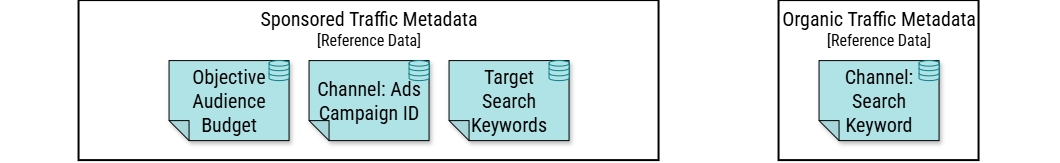

The diagram above was exported from draw.io. Its source (the exported page's mxGraphModel, read from the mxfile embedded in the PNG):
<mxGraphModel dx="-355" dy="429" grid="1" gridSize="10" guides="1" tooltips="1" connect="1" arrows="1" fold="1" page="1" pageScale="1" pageWidth="1080" pageHeight="720" math="0" shadow="0">
  <root>
    <mxCell id="HYmN26c9imvWHjqFSJCJ-0" />
    <mxCell id="HYmN26c9imvWHjqFSJCJ-1" parent="HYmN26c9imvWHjqFSJCJ-0" />
    <mxCell id="1SlsK87MRWYLRVnhsoVM-89" parent="HYmN26c9imvWHjqFSJCJ-1" style="rounded=0;whiteSpace=wrap;html=1;strokeColor=none;" value="" vertex="1">
      <mxGeometry height="160" width="1060" x="1080" y="560" as="geometry" />
    </mxCell>
    <mxCell id="1SlsK87MRWYLRVnhsoVM-64" parent="HYmN26c9imvWHjqFSJCJ-1" style="rounded=0;whiteSpace=wrap;verticalAlign=top;fontSize=16;fontFamily=Roboto Condensed;fontSource=https%3A%2F%2Ffonts.googleapis.com%2Fcss%3Ffamily%3DRoboto%2BCondensed;fontColor=#000000;html=1;strokeWidth=2;" value="&lt;font style=&quot;font-size: 20px; color: rgb(0, 0, 0);&quot;&gt;Organic Traffic Metadata&lt;br&gt;&lt;/font&gt;[Reference Data]" vertex="1">
      <mxGeometry height="160" width="200" x="1860" y="560" as="geometry" />
    </mxCell>
    <mxCell id="1SlsK87MRWYLRVnhsoVM-53" parent="HYmN26c9imvWHjqFSJCJ-1" style="rounded=0;whiteSpace=wrap;verticalAlign=top;fontSize=16;fontFamily=Roboto Condensed;fontSource=https%3A%2F%2Ffonts.googleapis.com%2Fcss%3Ffamily%3DRoboto%2BCondensed;fontColor=#000000;html=1;strokeWidth=2;" value="&lt;font style=&quot;font-size: 20px; color: rgb(0, 0, 0);&quot;&gt;Sponsored Traffic Metadata&lt;br&gt;&lt;/font&gt;[Reference Data]" vertex="1">
      <mxGeometry height="160" width="580" x="1160" y="560" as="geometry" />
    </mxCell>
    <mxCell id="yRUJh-arUJ826naqzabE-61" parent="HYmN26c9imvWHjqFSJCJ-1" style="shape=note;whiteSpace=wrap;backgroundOutline=1;darkOpacity=0.05;fillColor=#b0e3e6;strokeColor=#000000;fillStyle=solid;direction=west;gradientDirection=north;shadow=1;size=20;pointerEvents=1;fontFamily=Roboto Condensed;fontSource=https%3A%2F%2Ffonts.googleapis.com%2Fcss%3Ffamily%3DRoboto%2BCondensed;fontSize=20;" value="Objective&#10;Audience&#10;Budget" vertex="1">
      <mxGeometry height="80" width="120" x="1250" y="620" as="geometry" />
    </mxCell>
    <mxCell id="yRUJh-arUJ826naqzabE-76" parent="HYmN26c9imvWHjqFSJCJ-1" style="shape=note;whiteSpace=wrap;backgroundOutline=1;darkOpacity=0.05;fillColor=#b0e3e6;strokeColor=#000000;fillStyle=solid;direction=west;gradientDirection=north;shadow=1;size=20;pointerEvents=1;fontFamily=Roboto Condensed;fontSource=https%3A%2F%2Ffonts.googleapis.com%2Fcss%3Ffamily%3DRoboto%2BCondensed;fontSize=20;" value="Channel: Ads&#10;Campaign ID" vertex="1">
      <mxGeometry height="80" width="120" x="1390" y="620" as="geometry" />
    </mxCell>
    <mxCell id="yRUJh-arUJ826naqzabE-79" parent="HYmN26c9imvWHjqFSJCJ-1" style="shape=note;whiteSpace=wrap;backgroundOutline=1;darkOpacity=0.05;fillColor=#b0e3e6;strokeColor=#000000;fillStyle=solid;direction=west;gradientDirection=north;shadow=1;size=20;pointerEvents=1;fontFamily=Roboto Condensed;fontSource=https%3A%2F%2Ffonts.googleapis.com%2Fcss%3Ffamily%3DRoboto%2BCondensed;fontSize=20;" value="Target&#10;Search Keywords" vertex="1">
      <mxGeometry height="80" width="120" x="1530" y="620" as="geometry" />
    </mxCell>
    <mxCell id="yRUJh-arUJ826naqzabE-90" parent="HYmN26c9imvWHjqFSJCJ-1" style="shape=note;whiteSpace=wrap;backgroundOutline=1;darkOpacity=0.05;fillColor=#b0e3e6;strokeColor=#000000;fillStyle=solid;direction=west;gradientDirection=north;shadow=1;size=20;pointerEvents=1;fontFamily=Roboto Condensed;fontSource=https%3A%2F%2Ffonts.googleapis.com%2Fcss%3Ffamily%3DRoboto%2BCondensed;fontSize=20;" value="Channel: Search&#10;Keyword" vertex="1">
      <mxGeometry height="80" width="120" x="1900" y="620" as="geometry" />
    </mxCell>
    <mxCell id="yRUJh-arUJ826naqzabE-94" parent="HYmN26c9imvWHjqFSJCJ-1" style="verticalLabelPosition=bottom;align=center;labelBackgroundColor=#ffffff;verticalAlign=top;strokeWidth=1;shadow=0;dashed=0;shape=mxgraph.ios7.icons.data;fillColor=#b0e3e6;strokeColor=#0e8088;fontFamily=Roboto Condensed;fontSource=https%3A%2F%2Ffonts.googleapis.com%2Fcss%3Ffamily%3DRoboto%2BCondensed;fontSize=20;fontColor=#000000;" value="" vertex="1">
      <mxGeometry height="20" width="20" x="1350" y="620" as="geometry" />
    </mxCell>
    <mxCell id="yRUJh-arUJ826naqzabE-104" parent="HYmN26c9imvWHjqFSJCJ-1" style="verticalLabelPosition=bottom;align=center;labelBackgroundColor=#ffffff;verticalAlign=top;strokeWidth=1;shadow=0;dashed=0;shape=mxgraph.ios7.icons.data;fillColor=#b0e3e6;strokeColor=#0e8088;fontFamily=Roboto Condensed;fontSource=https%3A%2F%2Ffonts.googleapis.com%2Fcss%3Ffamily%3DRoboto%2BCondensed;fontSize=20;fontColor=#000000;" value="" vertex="1">
      <mxGeometry height="20" width="20" x="1630" y="620" as="geometry" />
    </mxCell>
    <mxCell id="yRUJh-arUJ826naqzabE-106" parent="HYmN26c9imvWHjqFSJCJ-1" style="verticalLabelPosition=bottom;align=center;labelBackgroundColor=#ffffff;verticalAlign=top;strokeWidth=1;shadow=0;dashed=0;shape=mxgraph.ios7.icons.data;fillColor=#b0e3e6;strokeColor=#0e8088;fontFamily=Roboto Condensed;fontSource=https%3A%2F%2Ffonts.googleapis.com%2Fcss%3Ffamily%3DRoboto%2BCondensed;fontSize=20;fontColor=#000000;" value="" vertex="1">
      <mxGeometry height="20" width="20" x="2000" y="620" as="geometry" />
    </mxCell>
    <mxCell id="yRUJh-arUJ826naqzabE-107" parent="HYmN26c9imvWHjqFSJCJ-1" style="verticalLabelPosition=bottom;align=center;labelBackgroundColor=#ffffff;verticalAlign=top;strokeWidth=1;shadow=0;dashed=0;shape=mxgraph.ios7.icons.data;fillColor=#b0e3e6;strokeColor=#0e8088;fontFamily=Roboto Condensed;fontSource=https%3A%2F%2Ffonts.googleapis.com%2Fcss%3Ffamily%3DRoboto%2BCondensed;fontSize=20;fontColor=#000000;" value="" vertex="1">
      <mxGeometry height="20" width="20" x="1490" y="620" as="geometry" />
    </mxCell>
  </root>
</mxGraphModel>